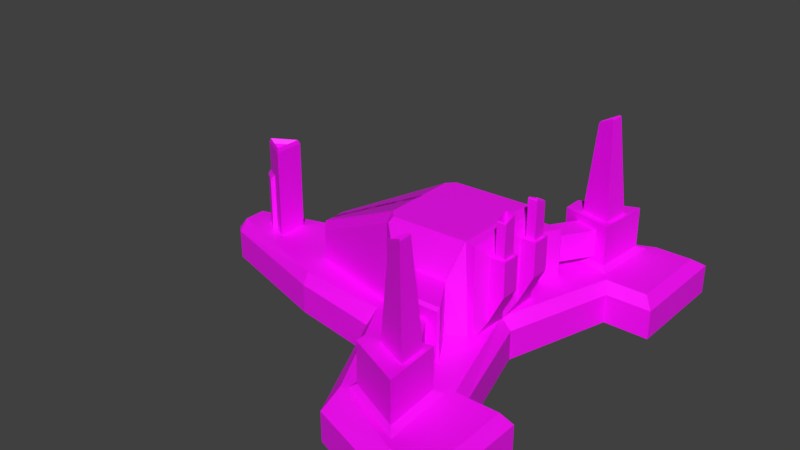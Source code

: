 # Source: Carbon_Generator.blend  (saved by Blender 2.80.75; exported with 4.5.12 LTS)
import bpy
from mathutils import Matrix  # noqa: F401  (used for matrix-valued properties, if any)

bpy.ops.wm.read_factory_settings(use_empty=True)
scene = bpy.context.scene
scene.name = 'Scene'

# ---- collections
col_collection_1 = bpy.data.collections.new('Collection 1'); scene.collection.children.link(col_collection_1)

# ---- images (referenced by path relative to the original .blend; pixels are not part of the script)
import os
ASSET_DIR = os.environ.get("B2B_ASSET_DIR", "")  # directory of the original .blend (textures are referenced by path, not embedded)
HERE = os.path.dirname(os.path.abspath(__file__))  # packed textures are extracted next to this script under _unpacked/

def load_image(name, relpath, width, height, colorspace="sRGB"):
    """Load a texture the original file referenced (path relative to the .blend, or extracted next to this script)."""
    p = next((c for c in (os.path.join(HERE, relpath), os.path.join(ASSET_DIR, relpath)) if relpath and os.path.exists(c)), "")
    if p:
        img = bpy.data.images.load(p, check_existing=True)
        img.name = name
    else:  # same state as the original file: an image datablock whose file is absent (Cycles renders it pink)
        img = bpy.data.images.new(name, width, height)
        img.source = "FILE"
        img.filepath = "//" + (relpath or name)
    img.colorspace_settings.name = colorspace
    return img
img_player_production_building_pallet_psd = load_image('Player Production Building Pallet.psd', 'Player Production Building Pallet.psd', 1024, 1024, 'sRGB')

# ---- materials (node trees are filled in below, after node groups)
mat_material = bpy.data.materials.new('Material')
mat_material.use_transparent_shadow = False

# ---- material node trees
mat_material.use_nodes = True; mat_material.node_tree.nodes.clear()
_N = mat_material.node_tree.nodes; _L = mat_material.node_tree.links
n0 = _N.new('ShaderNodeOutputMaterial'); n0.name = 'Material Output'; n0.location = (300, 300)
n1 = _N.new('ShaderNodeBsdfPrincipled'); n1.name = 'Principled BSDF'; n1.location = (10, 300)
n1.distribution = 'GGX'
n1.subsurface_method = 'BURLEY'
n1.inputs[3].default_value = 1.45
n1.inputs[27].default_value = (0.0, 0.0, 0.0, 1.0)
n1.inputs[28].default_value = 1.0
n2 = _N.new('ShaderNodeTexImage'); n2.name = 'Image Texture'; n2.location = (-280, 280)
n2.image = img_player_production_building_pallet_psd
n2.interpolation = 'Closest'
_L.new(n1.outputs[0], n0.inputs[0])
_L.new(n2.outputs[0], n1.inputs[0])
n0.is_active_output = True

# ---- world
world_world = bpy.data.worlds.new('World'); scene.world = world_world
world_world.color = (0.05088, 0.05088, 0.05088)
world_world.use_sun_shadow = False
world_world.sun_shadow_jitter_overblur = 0.0
world_world.cycles.sampling_method = 'MANUAL'

# ---- meshes
me_cube = bpy.data.meshes.new('Cube')
me_cube.from_pydata([(1.004, -8.368e-08, 1.914), (1.004, 0.2599, 1.914), (-1.0, -2.236e-08, 0.5114), (-1.0, 0.2599, 0.5114), (-2.108, 0.2599, 0.1821), (-2.108, -7.958e-09, 0.1821), (0.2958, -7.322e-08, 1.675), (0.2958, 0.2599, 1.675), (0.7194, 0.0, -2.344e-07), (0.7194, 0.2599, -2.23e-07), (1.405, 0.2599, 1.914), (-2.181, 0.0, 7.106e-07), (-2.181, 0.2599, 7.22e-07), (1.405, 0.2599, 0.948), (0.6294, 0.3576, -1.894e-07), (0.9479, 0.3576, 1.692), (0.3469, 0.3576, 1.433), (-1.0, 0.3576, 0.4545), (-2.108, 0.3576, 0.09784), (-1.0, 0.3576, 3.415e-07), (-2.108, 0.3576, 7.024e-07), (0.05848, 0.3576, -3.424e-09), (1.004, 0.2599, 0.948), (-2.174, -5.411e-09, 0.1238), (1.004, -4.144e-08, 0.948), (-2.174, 0.2599, 0.1238), (0.9065, 0.3576, 1.075), (-1.0, 0.3576, 0.226), (-2.108, 0.3576, 0.05457), (0.3469, 0.3576, 1.214), (-0.1908, 0.2599, 0.6415), (-0.1908, -2.804e-08, 0.6415), (1.405, -8.368e-08, 1.914), (-0.1908, 0.3576, 0.5085), (-0.4708, 0.3576, 1.69e-07), (-0.1908, 0.3576, 0.2727), (1.326, 0.3576, 1.011), (1.326, 0.3576, 1.772), (1.405, -4.144e-08, 0.948), (0.9534, 0.3576, 1.011), (1.004, 0.3576, 1.772), (0.2958, 0.3576, 1.466), (0.2958, 0.3576, 1.174), (0.8518, 0.3982, 1.131), (0.8848, 0.3982, 1.623), (0.4058, 0.3982, 1.417), (0.4058, 0.3982, 1.242), (0.8174, 0.7557, 1.205), (0.8335, 0.7557, 1.446), (0.5421, 0.7557, 1.32), (0.5421, 0.7557, 1.273), (0.8518, 0.7557, 1.131), (0.8848, 0.7557, 1.623), (0.4058, 0.7557, 1.417), (0.4058, 0.7557, 1.242), (0.7508, 1.618, 1.258), (0.7589, 1.618, 1.378), (0.6127, 1.552, 1.315), (0.6127, 1.552, 1.292), (0.7429, 1.631, 1.264), (0.7501, 1.631, 1.371), (0.621, 1.566, 1.315), (0.621, 1.566, 1.294), (0.8018, 0.3711, 1.217), (0.816, 0.3711, 1.43), (0.5587, 0.3711, 1.319), (0.5587, 0.3711, 1.278)], [], [(24, 22, 13, 38), (31, 30, 3, 2), (2, 3, 4, 5), (0, 1, 7, 6), (22, 9, 14, 39), (23, 25, 12, 11), (38, 13, 10, 32), (10, 13, 36, 37), (35, 42, 21, 34), (42, 39, 14, 21), (27, 19, 20, 28), (7, 1, 40, 41), (30, 7, 41, 33), (39, 40, 37, 36), (4, 3, 17, 18), (25, 4, 18, 28), (12, 25, 28, 20), (17, 27, 28, 18), (26, 29, 46, 43), (33, 41, 42, 35), (5, 4, 25, 23), (40, 1, 10, 37), (8, 9, 22, 24), (17, 33, 35, 27), (1, 0, 32, 10), (3, 30, 33, 17), (27, 35, 34, 19), (6, 7, 30, 31), (22, 39, 36, 13), (26, 15, 40, 39), (15, 16, 41, 40), (16, 29, 42, 41), (29, 26, 39, 42), (46, 45, 53, 54), (16, 15, 44, 45), (29, 16, 45, 46), (15, 26, 43, 44), (49, 48, 56, 57), (44, 43, 51, 52), (43, 46, 54, 51), (45, 44, 52, 53), (47, 48, 52, 51), (48, 49, 53, 52), (49, 50, 54, 53), (50, 47, 51, 54), (58, 57, 61, 62), (50, 49, 57, 58), (48, 47, 55, 56), (47, 50, 58, 55), (59, 62, 66, 63), (56, 55, 59, 60), (55, 58, 62, 59), (57, 56, 60, 61), (65, 64, 63, 66), (61, 60, 64, 65), (62, 61, 65, 66), (60, 59, 63, 64)])
_uv = me_cube.uv_layers.new(name='UVMap')
_uv.uv.foreach_set('vector', [0.2866, 0.779, 0.3779, 0.779, 0.3779, 0.779, 0.2866, 0.779, 0.2866, 0.8703, 0.3779, 0.8703, 0.3779, 0.8931, 0.2866, 0.8931, 0.2866, 0.8931, 0.3779, 0.8931, 0.3779, 0.8931, 0.2866, 0.8931, 0.2866, 0.8018, 0.3779, 0.8018, 0.3779, 0.8475, 0.2866, 0.8475, 0.8849, 0.7908, 0.8849, 0.768, 0.8849, 0.768, 0.8849, 0.7908, 0.2866, 0.916, 0.3779, 0.916, 0.3779, 0.9388, 0.2866, 0.9388, 0.2866, 0.779, 0.3779, 0.779, 0.3779, 0.8018, 0.2866, 0.8018, 0.8849, 0.8136, 0.8849, 0.7908, 0.8849, 0.7908, 0.8849, 0.8136, 0.138, 0.8845, 0.1608, 0.8845, 0.1608, 0.9073, 0.138, 0.9073, 0.1608, 0.8845, 0.2064, 0.8845, 0.2064, 0.9073, 0.1608, 0.9073, 0.1151, 0.8845, 0.1151, 0.9073, 0.1151, 0.9073, 0.1151, 0.8845, 0.8849, 0.8593, 0.8849, 0.8136, 0.8849, 0.8136, 0.8849, 0.8593, 0.8849, 0.8821, 0.8849, 0.8593, 0.8849, 0.8593, 0.8849, 0.8821, 0.2064, 0.8845, 0.2064, 0.8616, 0.2064, 0.8616, 0.2064, 0.8845, 0.8849, 0.9049, 0.8849, 0.9049, 0.8849, 0.9049, 0.8849, 0.9049, 0.8849, 0.9278, 0.8849, 0.9049, 0.8849, 0.9049, 0.8849, 0.9278, 0.8849, 0.9506, 0.8849, 0.9278, 0.8849, 0.9278, 0.8849, 0.9506, 0.1151, 0.8616, 0.1151, 0.8845, 0.1151, 0.8845, 0.1151, 0.8616, 0.6626, 0.1385, 0.6239, 0.137, 0.6239, 0.137, 0.6626, 0.1385, 0.138, 0.8616, 0.1608, 0.8616, 0.1608, 0.8845, 0.138, 0.8845, 0.2866, 0.8931, 0.3779, 0.8931, 0.3779, 0.916, 0.2866, 0.916, 0.8849, 0.8136, 0.8849, 0.8136, 0.8849, 0.8136, 0.8849, 0.8136, 0.2866, 0.7562, 0.3779, 0.7562, 0.3779, 0.779, 0.2866, 0.779, 0.1151, 0.8616, 0.138, 0.8616, 0.138, 0.8845, 0.1151, 0.8845, 0.3779, 0.8018, 0.2866, 0.8018, 0.2866, 0.8018, 0.3779, 0.8018, 0.8849, 0.9049, 0.8849, 0.8821, 0.8849, 0.8821, 0.8849, 0.9049, 0.1151, 0.8845, 0.138, 0.8845, 0.138, 0.9073, 0.1151, 0.9073, 0.2866, 0.8475, 0.3779, 0.8475, 0.3779, 0.8703, 0.2866, 0.8703, 0.8849, 0.7908, 0.8849, 0.7908, 0.8849, 0.7908, 0.8849, 0.7908, 0.9373, 0.9063, 0.9373, 0.8871, 0.9407, 0.8853, 0.9407, 0.9081, 0.9373, 0.8871, 0.8985, 0.8887, 0.8951, 0.8853, 0.9407, 0.8853, 0.8985, 0.8887, 0.8986, 0.9047, 0.8951, 0.9081, 0.8951, 0.8853, 0.8986, 0.9047, 0.9373, 0.9063, 0.9407, 0.9081, 0.8951, 0.9081, 0.4271, 0.9126, 0.427, 0.8966, 0.427, 0.8966, 0.4271, 0.9126, 0.6238, 0.1209, 0.6627, 0.1194, 0.6627, 0.1194, 0.6238, 0.1209, 0.6239, 0.137, 0.6238, 0.1209, 0.6238, 0.1209, 0.6239, 0.137, 0.6627, 0.1194, 0.6626, 0.1385, 0.6626, 0.1385, 0.6627, 0.1194, 0.4345, 0.9029, 0.4583, 0.8996, 0.4583, 0.8996, 0.4345, 0.9029, 0.4658, 0.895, 0.4658, 0.9142, 0.4658, 0.9142, 0.4658, 0.895, 0.4658, 0.9142, 0.4271, 0.9126, 0.4271, 0.9126, 0.4658, 0.9142, 0.427, 0.8966, 0.4658, 0.895, 0.4658, 0.895, 0.427, 0.8966, 0.4582, 0.9098, 0.4583, 0.8996, 0.4658, 0.895, 0.4658, 0.9142, 0.4583, 0.8996, 0.4345, 0.9029, 0.427, 0.8966, 0.4658, 0.895, 0.4345, 0.9029, 0.4346, 0.9064, 0.4271, 0.9126, 0.427, 0.8966, 0.4346, 0.9064, 0.4582, 0.9098, 0.4658, 0.9142, 0.4271, 0.9126, 0.6157, 0.1072, 0.6156, 0.1036, 0.6156, 0.1036, 0.6157, 0.1072, 0.4346, 0.9064, 0.4345, 0.9029, 0.4345, 0.9029, 0.4346, 0.9064, 0.4583, 0.8996, 0.4582, 0.9098, 0.4582, 0.9098, 0.4583, 0.8996, 0.4582, 0.9098, 0.4346, 0.9064, 0.4346, 0.9064, 0.4582, 0.9098, 0.4582, 0.9098, 0.4346, 0.9064, 0.4346, 0.9064, 0.4582, 0.9098, 0.6395, 0.1003, 0.6393, 0.1105, 0.6393, 0.1105, 0.6395, 0.1003, 0.6393, 0.1105, 0.6157, 0.1072, 0.6157, 0.1072, 0.6393, 0.1105, 0.6156, 0.1036, 0.6395, 0.1003, 0.6395, 0.1003, 0.6156, 0.1036, 0.4345, 0.9029, 0.4583, 0.8996, 0.4582, 0.9098, 0.4346, 0.9064, 0.4345, 0.9029, 0.4583, 0.8996, 0.4583, 0.8996, 0.4345, 0.9029, 0.4346, 0.9064, 0.4345, 0.9029, 0.4345, 0.9029, 0.4346, 0.9064, 0.4583, 0.8996, 0.4582, 0.9098, 0.4582, 0.9098, 0.4583, 0.8996])
me_cube.materials.append(mat_material)
me_cube.use_remesh_preserve_volume = False
me_cube.use_remesh_preserve_attributes = False
me_cube.use_mirror_vertex_groups = False
me_cube.update()
me_cube_001 = bpy.data.meshes.new('Cube.001')
me_cube_001.from_pydata([(0.5976, 0.3435, 0.3934), (0.5549, 1.146, 0.3934), (-0.1892, 0.3435, 0.3934), (0.4464, 0.8059, 0.482), (0.4464, 0.3214, 0.482), (-0.03804, 0.3214, 0.482), (-0.03804, 0.8059, 0.482), (0.5287, 0.6854, 0.8107), (0.5287, 0.4419, 0.8107), (0.2852, 0.4419, 0.8107), (0.2852, 0.6854, 0.8107), (0.8179, 0.6854, 1.273), (0.8179, 0.4419, 1.273), (0.5744, 0.4419, 1.273), (0.5744, 0.6854, 1.273), (0.6349, 0.8059, 0.7875), (0.6238, 0.7805, 0.8107), (0.6238, 0.3469, 0.8107), (0.6349, 0.3214, 0.7875), (0.1902, 0.3469, 0.8107), (0.1504, 0.3214, 0.7875), (0.1504, 0.8059, 0.7875), (0.1902, 0.7805, 0.8107), (-0.1892, 1.13, 0.326), (-0.1892, 1.056, 0.3934), (-0.1619, 1.072, 0.4094), (-0.1226, 1.13, 0.3934), (-1.04, 0.6234, 0.1906), (-1.105, 0.6648, 0.1078), (-1.04, 0.3166, 0.1906), (-1.105, 0.3145, 0.1078), (0.5976, 0.3435, -1.767e-07), (0.5549, 1.146, -2.944e-08), (-0.1892, 1.13, -0.03368), (-1.105, 0.6648, -0.03367), (-1.105, 0.3145, -0.03365), (0.7178, 1.015, 0.141), (0.7178, 1.015, 0.2524), (0.6925, 0.4592, 0.2777), (0.6925, 0.4592, 0.1157), (0.639, 1.13, -6.468e-08), (0.639, 1.13, 0.3934), (0.639, 0.3435, 0.3934), (0.639, 0.3435, -1.929e-07), (0.7975, 1.015, 0.141), (0.7975, 1.015, 0.2524), (0.8228, 0.7176, 0.2777), (0.8228, 0.7176, 0.1157), (0.6925, 1.015, 0.1157), (0.6925, 1.015, 0.2777), (0.8228, 1.015, 0.1157), (0.8228, 1.015, 0.2777), (0.7178, 1.343, 0.141), (0.7178, 1.3, 0.2524), (0.7975, 1.343, 0.141), (0.7975, 1.3, 0.2524), (0.7219, 1.355, 0.1467), (0.7219, 1.312, 0.2467), (0.7935, 1.355, 0.1467), (0.7935, 1.312, 0.2467), (0.7219, 1.059, 0.1467), (0.7219, 1.059, 0.2467), (0.7935, 1.059, 0.1467), (0.7935, 1.059, 0.2467)], [], [(0, 31, 43, 42), (25, 24, 2, 5, 6), (2, 24, 27, 29), (8, 9, 19, 17), (23, 26, 1, 32, 33), (0, 1, 3, 4), (9, 8, 12, 13), (10, 7, 16, 22), (9, 10, 22, 19), (4, 3, 15, 18), (3, 6, 21, 15), (6, 5, 20, 21), (12, 11, 14, 13), (7, 10, 14, 11), (8, 7, 11, 12), (10, 9, 13, 14), (16, 17, 18, 15), (20, 18, 17, 19), (15, 21, 22, 16), (21, 20, 19, 22), (7, 8, 17, 16), (23, 24, 25, 26), (28, 30, 29, 27), (27, 24, 23, 28), (1, 26, 25, 6, 3), (23, 33, 34, 28), (30, 28, 34, 35), (37, 45, 55, 53), (32, 1, 41, 40), (31, 32, 40, 43), (1, 0, 42, 41), (49, 48, 40, 41), (38, 49, 41, 42), (39, 38, 42, 43), (48, 39, 43, 40), (47, 50, 51, 46), (39, 48, 50, 47), (49, 38, 46, 51), (38, 39, 47, 46), (37, 36, 48, 49), (44, 45, 51, 50), (45, 37, 49, 51), (36, 44, 50, 48), (54, 52, 56, 58), (36, 37, 53, 52), (44, 36, 52, 54), (45, 44, 54, 55), (59, 58, 62, 63), (55, 54, 58, 59), (53, 55, 59, 57), (52, 53, 57, 56), (60, 61, 63, 62), (57, 59, 63, 61), (56, 57, 61, 60), (58, 56, 60, 62)])
_uv = me_cube_001.uv_layers.new(name='UVMap')
_uv.uv.foreach_set('vector', [0.03551, 0.7563, 0.03551, 0.7563, 0.03551, 0.7563, 0.03551, 0.7563, 0.9391, 0.8917, 0.9346, 0.8917, 0.8911, 0.8917, 0.8911, 0.8917, 0.9391, 0.8917, 0.1076, 0.8524, 0.1511, 0.8524, 0.1472, 0.8524, 0.1076, 0.8524, 0.8223, 0.8714, 0.8223, 0.8955, 0.8129, 0.905, 0.8129, 0.862, 0.3958, 0.9057, 0.3998, 0.9016, 0.4438, 0.9016, 0.4438, 0.9256, 0.3958, 0.9276, 0.1076, 0.8043, 0.1556, 0.8043, 0.1556, 0.8043, 0.1076, 0.8043, 0.3311, 0.9329, 0.3311, 0.9088, 0.3311, 0.9088, 0.3311, 0.9329, 0.8464, 0.8955, 0.8464, 0.8714, 0.8559, 0.862, 0.8559, 0.905, 0.8223, 0.8955, 0.8464, 0.8955, 0.8559, 0.905, 0.8129, 0.905, 0.1076, 0.8043, 0.1556, 0.8043, 0.1556, 0.8043, 0.1076, 0.8043, 0.2036, 0.8524, 0.1556, 0.8524, 0.1556, 0.8524, 0.2036, 0.8524, 0.1556, 0.8524, 0.1076, 0.8524, 0.1076, 0.8524, 0.1556, 0.8524, 0.1195, 0.8163, 0.1436, 0.8163, 0.1436, 0.8404, 0.1195, 0.8404, 0.3553, 0.9088, 0.3553, 0.9329, 0.3553, 0.9329, 0.3553, 0.9088, 0.3311, 0.9088, 0.3553, 0.9088, 0.3553, 0.9088, 0.3311, 0.9088, 0.3553, 0.9329, 0.3311, 0.9329, 0.3311, 0.9329, 0.3553, 0.9329, 0.6403, 0.8403, 0.5973, 0.8403, 0.5948, 0.8378, 0.6428, 0.8378, 0.5948, 0.8858, 0.5468, 0.8858, 0.5493, 0.8858, 0.5923, 0.8858, 0.6909, 0.8858, 0.6428, 0.8858, 0.6453, 0.8858, 0.6883, 0.8858, 0.6428, 0.8858, 0.5948, 0.8858, 0.5973, 0.8833, 0.6403, 0.8833, 0.8464, 0.8714, 0.8223, 0.8714, 0.8129, 0.862, 0.8559, 0.862, 0.9027, 0.9077, 0.9027, 0.903, 0.9027, 0.9035, 0.9068, 0.9035, 0.9027, 0.9128, 0.8547, 0.9128, 0.8547, 0.9035, 0.8942, 0.9035, 0.8942, 0.9035, 0.8981, 0.9035, 0.9027, 0.9077, 0.9027, 0.9128, 0.2036, 0.8524, 0.1597, 0.8524, 0.1556, 0.8524, 0.1556, 0.8524, 0.2036, 0.8524, 0.3958, 0.9057, 0.3958, 0.9276, 0.3958, 0.9302, 0.3958, 0.9108, 0.3477, 0.9108, 0.3958, 0.9108, 0.3958, 0.9302, 0.3477, 0.9302, 0.1485, 0.7957, 0.1485, 0.7957, 0.1485, 0.7957, 0.1485, 0.7957, 0.4438, 0.9256, 0.4438, 0.9016, 0.4438, 0.9016, 0.4438, 0.9256, 0.03551, 0.7563, 0.03551, 0.7563, 0.03551, 0.7563, 0.03551, 0.7563, 0.4873, 0.8988, 0.4393, 0.8988, 0.4393, 0.8988, 0.4873, 0.8988, 0.3887, 0.8465, 0.3887, 0.8366, 0.3958, 0.8295, 0.3958, 0.8535, 0.1146, 0.7973, 0.1485, 0.7973, 0.1556, 0.8043, 0.1076, 0.8043, 0.1146, 0.7874, 0.1146, 0.7973, 0.1076, 0.8043, 0.1076, 0.7803, 0.1485, 0.7874, 0.1146, 0.7874, 0.1076, 0.7803, 0.1556, 0.7803, 0.343, 0.8405, 0.3769, 0.8405, 0.3769, 0.8504, 0.343, 0.8504, 0.343, 0.8405, 0.3769, 0.8405, 0.3769, 0.8405, 0.343, 0.8405, 0.3769, 0.8504, 0.343, 0.8504, 0.343, 0.8504, 0.3769, 0.8504, 0.343, 0.8504, 0.343, 0.8405, 0.343, 0.8405, 0.343, 0.8504, 0.6427, 0.08898, 0.6427, 0.08218, 0.6427, 0.08063, 0.6427, 0.09052, 0.6427, 0.08218, 0.6427, 0.08898, 0.6427, 0.09052, 0.6427, 0.08063, 0.6427, 0.08898, 0.6427, 0.08898, 0.6427, 0.09052, 0.6427, 0.09052, 0.6427, 0.08218, 0.6427, 0.08218, 0.6427, 0.08063, 0.6427, 0.08063, 0.6751, 0.09005, 0.6751, 0.09005, 0.6751, 0.09005, 0.6751, 0.09005, 0.1485, 0.7889, 0.1485, 0.7957, 0.1485, 0.7957, 0.1485, 0.7889, 0.1485, 0.7889, 0.1485, 0.7889, 0.1485, 0.7889, 0.1485, 0.7889, 0.1485, 0.7957, 0.1485, 0.7889, 0.1485, 0.7889, 0.1485, 0.7957, 0.1485, 0.7957, 0.1485, 0.7889, 0.1485, 0.7889, 0.1485, 0.7957, 0.6751, 0.09685, 0.6751, 0.09005, 0.6751, 0.09005, 0.6751, 0.09685, 0.6751, 0.09685, 0.6751, 0.09685, 0.6751, 0.09685, 0.6751, 0.09685, 0.6751, 0.09005, 0.6751, 0.09685, 0.6751, 0.09685, 0.6751, 0.09005, 0.1485, 0.7889, 0.1485, 0.7957, 0.1485, 0.7957, 0.1485, 0.7889, 0.1485, 0.7957, 0.1485, 0.7957, 0.1485, 0.7957, 0.1485, 0.7957, 0.1485, 0.7889, 0.1485, 0.7957, 0.1485, 0.7957, 0.1485, 0.7889, 0.1485, 0.7889, 0.1485, 0.7889, 0.1485, 0.7889, 0.1485, 0.7889])
me_cube_001.materials.append(mat_material)
me_cube_001.use_remesh_preserve_volume = False
me_cube_001.use_remesh_preserve_attributes = False
me_cube_001.use_mirror_vertex_groups = False
me_cube_001.update()
me_cylinder = bpy.data.meshes.new('Cylinder')
me_cylinder.from_pydata([(-1.855, 0.8828, 9.138e-07), (-1.742, 0.3477, -0.0656), (-1.742, 0.8828, -0.0656), (-1.742, 0.3477, 0.0656), (-1.742, 0.8828, 0.0656), (-1.63, 1.182, -0.1193), (-1.836, 1.182, 9.518e-07), (-1.63, 1.182, 0.1193), (-1.65, 1.144, -0.08453), (-1.796, 1.144, 9.251e-07), (-1.65, 1.144, 0.08453), (-1.65, 0.4787, -0.08453), (-1.796, 0.4787, 8.167e-07), (-1.65, 0.4787, 0.08453), (-1.62, 0.3295, -0.1357), (-1.62, 1.145, -0.1357), (-1.855, 1.145, 9.566e-07), (-1.62, 1.145, 0.1357), (-1.62, 0.3295, 0.1357), (-1.89, 0.3477, 8.443e-07), (-1.89, 0.8412, 9.247e-07), (-1.776, 0.3477, -0.08745), (-1.776, 0.8412, -0.08745), (-1.776, 0.8412, 0.08745), (-1.776, 0.3477, 0.08745)], [], [(2, 1, 21, 22), (14, 15, 17, 18), (16, 17, 7, 6), (6, 7, 10, 9), (17, 15, 5, 7), (15, 16, 6, 5), (9, 10, 13, 12), (7, 5, 8, 10), (5, 6, 9, 8), (11, 12, 13), (10, 8, 11, 13), (8, 9, 12, 11), (2, 0, 16, 15), (1, 2, 15, 14), (4, 3, 18, 17), (0, 4, 17, 16), (19, 20, 22, 21), (24, 23, 20, 19), (4, 0, 20, 23), (3, 4, 23, 24), (0, 2, 22, 20)])
_uv = me_cylinder.uv_layers.new(name='UVMap')
_uv.uv.foreach_set('vector', [0.9214, 0.9113, 0.9214, 0.856, 0.9214, 0.856, 0.9214, 0.9113, 0.411, 0.8277, 0.411, 0.912, 0.3548, 0.912, 0.3548, 0.8277, 0.5348, 0.08716, 0.591, 0.08716, 0.591, 0.08716, 0.5348, 0.08716, 0.2808, 0.8549, 0.337, 0.8549, 0.337, 0.8549, 0.2808, 0.8549, 0.591, 0.08716, 0.6472, 0.08716, 0.6472, 0.08716, 0.591, 0.08716, 0.6472, 0.08716, 0.7034, 0.08716, 0.7034, 0.08716, 0.6472, 0.08716, 0.2808, 0.8549, 0.337, 0.8549, 0.337, 0.8549, 0.2808, 0.8549, 0.337, 0.8549, 0.3933, 0.8549, 0.3933, 0.8549, 0.337, 0.8549, 0.3933, 0.8549, 0.4495, 0.8549, 0.4495, 0.8549, 0.3933, 0.8549, 0.358, 0.7082, 0.323, 0.7689, 0.2879, 0.7082, 0.337, 0.8549, 0.3933, 0.8549, 0.3933, 0.8549, 0.337, 0.8549, 0.3933, 0.8549, 0.4495, 0.8549, 0.4495, 0.8549, 0.3933, 0.8549, 0.4223, 0.8404, 0.4495, 0.8404, 0.4495, 0.8549, 0.3933, 0.8549, 0.2048, 0.8441, 0.2048, 0.8995, 0.1757, 0.914, 0.1757, 0.8296, 0.09045, 0.8995, 0.09045, 0.8441, 0.1195, 0.8296, 0.1195, 0.914, 0.2808, 0.8404, 0.308, 0.8404, 0.337, 0.8549, 0.2808, 0.8549, 0.4495, 0.7851, 0.4495, 0.8404, 0.4223, 0.8404, 0.4223, 0.7851, 0.308, 0.7851, 0.308, 0.8404, 0.2808, 0.8404, 0.2808, 0.7851, 0.807, 0.9113, 0.7799, 0.9113, 0.7799, 0.9113, 0.807, 0.9113, 0.807, 0.856, 0.807, 0.9113, 0.807, 0.9113, 0.807, 0.856, 0.9485, 0.9113, 0.9214, 0.9113, 0.9214, 0.9113, 0.9485, 0.9113])
me_cylinder.materials.append(mat_material)
me_cylinder.use_remesh_preserve_volume = False
me_cylinder.use_remesh_preserve_attributes = False
me_cylinder.use_mirror_vertex_groups = False
me_cylinder.update()

# ---- objects
ob_empty = bpy.data.objects.new('Empty', None)
ob_foundation = bpy.data.objects.new('Foundation', me_cube)
ob_main_building = bpy.data.objects.new('Main Building', me_cube_001)
ob_front_stack = bpy.data.objects.new('Front Stack', me_cylinder)

# ---- transforms, parenting, visibility, modifiers, constraints
ob_empty.location = (-0.4499, -0.7498, -0.01491)
ob_empty.scale = (10.64, 10.64, 10.64)
ob_empty.empty_display_type = 'IMAGE'
ob_empty.empty_display_size = 5.0
ob_empty.use_empty_image_alpha = True
ob_empty.color = (1.0, 1.0, 1.0, 0.3756)
ob_empty.hide_select = True
ob_empty.lineart.crease_threshold = 0.0
ob_foundation.location = (0.0, 0.0, 0.0)
ob_foundation.rotation_euler = (1.571, -0.0, 0.0)
ob_foundation.lineart.crease_threshold = 0.0
_m = ob_foundation.modifiers.new('Mirror', 'MIRROR')
_m.use_axis = (False, False, True)
ob_main_building.parent = ob_foundation
ob_main_building.location = (0.0, 0.0, 0.0)
ob_main_building.lineart.crease_threshold = 0.0
_m = ob_main_building.modifiers.new('Mirror', 'MIRROR')
_m.use_axis = (False, False, True)
ob_front_stack.parent = ob_foundation
ob_front_stack.location = (0.0, 0.0, 0.0)
ob_front_stack.lineart.crease_threshold = 0.0

# ---- collection membership
scene.collection.objects.link(ob_empty)
scene.collection.objects.link(ob_foundation)
scene.collection.objects.link(ob_main_building)
scene.collection.objects.link(ob_front_stack)

# ---- scene / render settings (as saved in the file)
scene.frame_start = 1; scene.frame_end = 250; scene.frame_set(1)
scene.render.engine = 'BLENDER_EEVEE_NEXT'
scene.render.resolution_percentage = 50
scene.render.dither_intensity = 0.0
scene.cycles.use_denoising = False
scene.cycles.samples = 128
scene.cycles.sampling_pattern = 'TABULATED_SOBOL'
scene.cycles.use_adaptive_sampling = False
scene.cycles.use_light_tree = False
scene.cycles.blur_glossy = 0.0
scene.cycles.sample_clamp_indirect = 0.0
scene.view_settings.view_transform = 'Standard'
bpy.context.view_layer.update()

# ---- added for rendering (the .blend has no active camera and no usable light): camera, sun
cam_auto = bpy.data.cameras.new('AutoCamera')
cam_auto.lens = 50.0
cam_auto.sensor_width = 36.0
cam_auto.clip_end = 1000.0
ob_auto_camera = bpy.data.objects.new('AutoCamera', cam_auto)
scene.collection.objects.link(ob_auto_camera)
ob_auto_camera.location = (4.69505, -6.09933, 4.8817)
ob_auto_camera.rotation_euler = (1.09748, -7.21219e-08, 0.694738)
scene.camera = ob_auto_camera
light_auto_sun = bpy.data.lights.new('AutoSun', 'SUN')
light_auto_sun.energy = 3.0
light_auto_sun.angle = 0.0523599
ob_auto_sun = bpy.data.objects.new('AutoSun', light_auto_sun)
scene.collection.objects.link(ob_auto_sun)
ob_auto_sun.rotation_euler = (0.872665, 0.174533, 0.523599)
bpy.context.view_layer.update()
